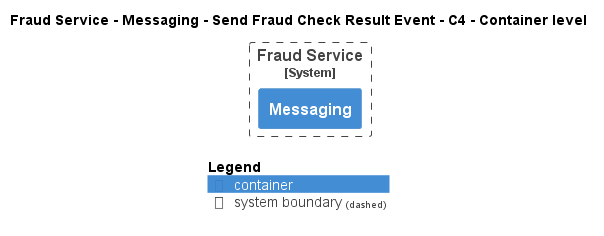

The diagram above was rendered by PlantUML. Its source (embedded in the PNG):
@startuml
!pragma layout smetana
!include ..\..\..\..\..\..\.c4s\C4_Container.puml

AddElementTag("state:new", $bgColor=green, $fontColor=#ffffff, $borderColor=green, $shadowing="False")
AddElementTag("state:changed", $bgColor=orange, $fontColor=#ffffff, $borderColor=orange, $shadowing="False")
AddElementTag("state:removed", $bgColor=red, $fontColor=#ffffff, $borderColor=red, $shadowing="False")

AddRelTag("state:new", $textColor=green, $lineColor=green)
AddRelTag("state:changed", $textColor=orange, $lineColor=orange)
AddRelTag("state:removed", $textColor=red, $lineColor=red)

SHOW_PERSON_PORTRAIT()
LAYOUT_TOP_DOWN()

skinparam linetype polyline

title Fraud Service - Messaging - Send Fraud Check Result Event - C4 - Container level


System_Boundary(ECommercePlatform.SoftwareSystems.FraudService, "Fraud Service") {
    Container(ECommercePlatform.SoftwareSystems.FraudService.Containers.Messaging, "Messaging", "", "")
}



SHOW_LEGEND()
@enduml